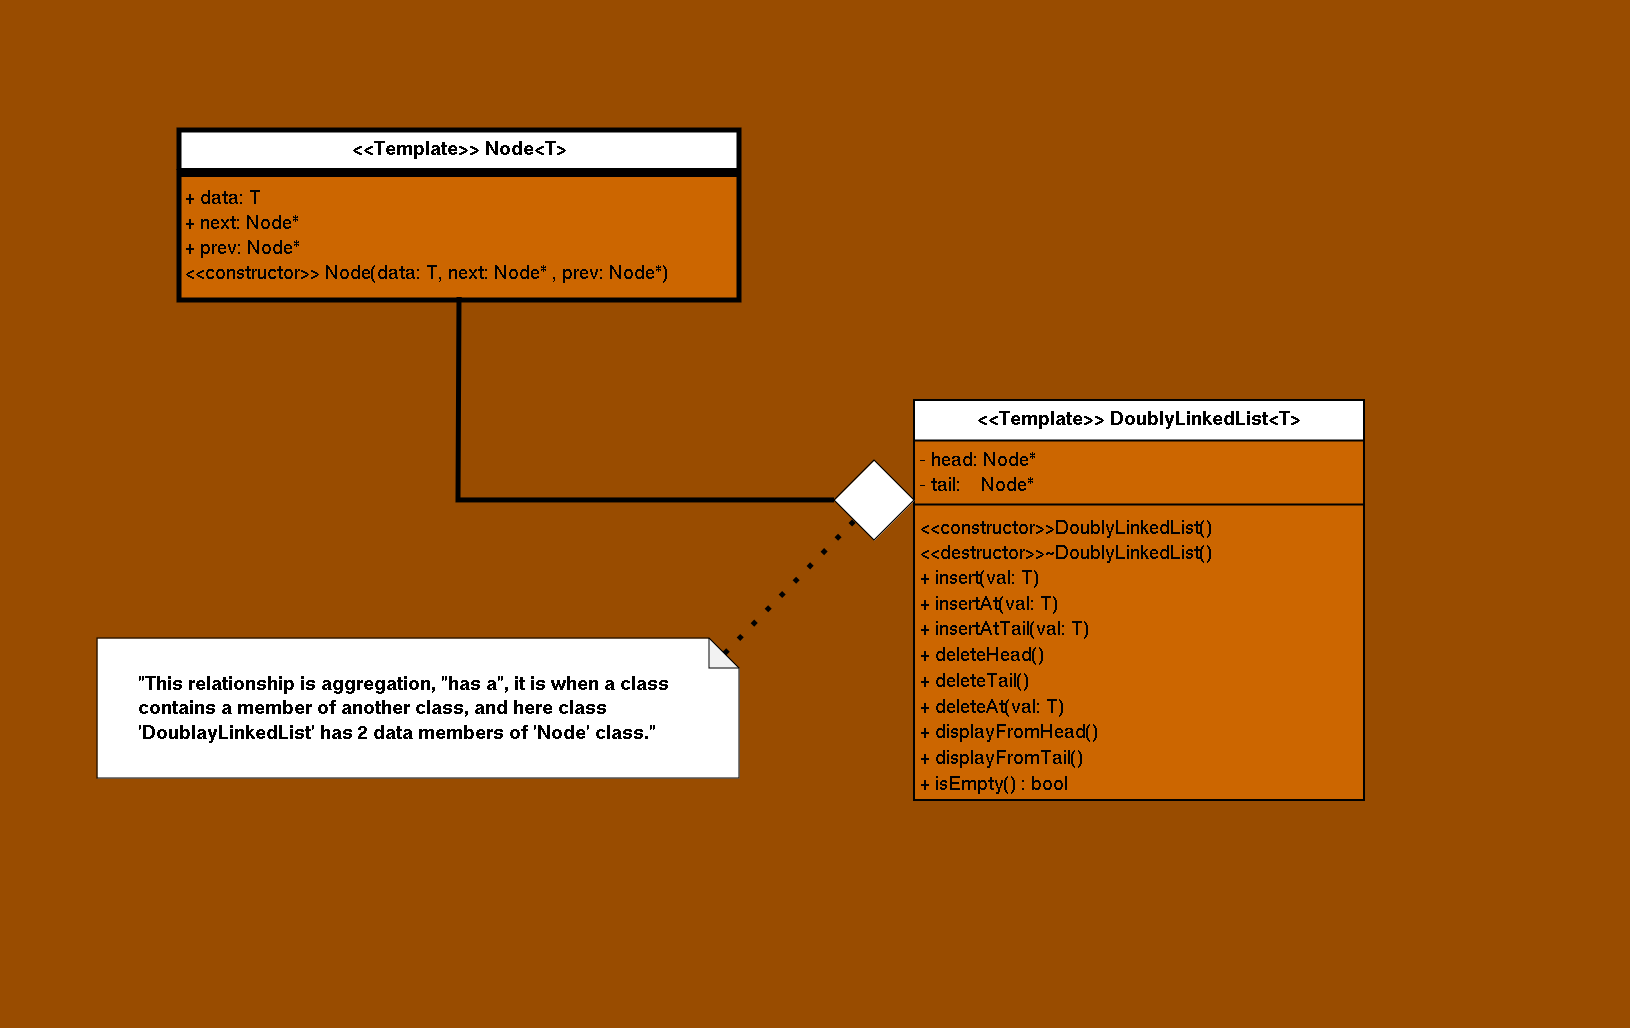

The diagram above was exported from draw.io. Its source (the exported page's mxGraphModel, read from the mxfile embedded in the PNG):
<mxGraphModel dx="-1431" dy="1991" grid="1" gridSize="10" guides="1" tooltips="1" connect="1" arrows="1" fold="1" page="1" pageScale="1" pageWidth="827" pageHeight="1169" background="#994C00" math="0" shadow="0">
  <root>
    <mxCell id="WIyWlLk6GJQsqaUBKTNV-0" />
    <mxCell id="WIyWlLk6GJQsqaUBKTNV-1" parent="WIyWlLk6GJQsqaUBKTNV-0" />
    <mxCell id="Qj4TKJi5WBFzzksW3z4p-4" value="&lt;font style=&quot;font-size: 20px;&quot;&gt;&amp;lt;&amp;lt;Template&amp;gt;&amp;gt; Node&amp;lt;T&amp;gt;&lt;/font&gt;" style="swimlane;fontStyle=1;align=center;verticalAlign=top;childLayout=stackLayout;horizontal=1;startSize=40;horizontalStack=0;resizeParent=1;resizeParentMax=0;resizeLast=0;collapsible=1;marginBottom=0;whiteSpace=wrap;html=1;fontSize=20;strokeWidth=5;swimlaneFillColor=#CC6600;" parent="WIyWlLk6GJQsqaUBKTNV-1" vertex="1">
      <mxGeometry x="2675" y="90" width="560" height="170" as="geometry" />
    </mxCell>
    <mxCell id="Qj4TKJi5WBFzzksW3z4p-6" value="" style="line;strokeWidth=5;fillColor=none;align=left;verticalAlign=middle;spacingTop=-1;spacingLeft=3;spacingRight=3;rotatable=0;labelPosition=right;points=[];portConstraint=eastwest;strokeColor=inherit;fontStyle=1;fontSize=20;" parent="Qj4TKJi5WBFzzksW3z4p-4" vertex="1">
      <mxGeometry y="40" width="560" height="8" as="geometry" />
    </mxCell>
    <mxCell id="Qj4TKJi5WBFzzksW3z4p-7" value="&lt;div style=&quot;font-size: 21px;&quot;&gt;&lt;div style=&quot;font-size: 21px;&quot;&gt;&lt;font style=&quot;font-size: 21px;&quot;&gt;+ data: T&lt;/font&gt;&lt;/div&gt;&lt;div style=&quot;font-size: 21px;&quot;&gt;&lt;font style=&quot;font-size: 21px;&quot;&gt;+ next: Node*&lt;/font&gt;&lt;/div&gt;&lt;div style=&quot;font-size: 21px;&quot;&gt;&lt;font style=&quot;font-size: 21px;&quot;&gt;+ prev: Node*&lt;/font&gt;&lt;/div&gt;&lt;/div&gt;&lt;div style=&quot;font-size: 21px;&quot;&gt;&lt;font style=&quot;font-size: 21px;&quot;&gt;&amp;lt;&amp;lt;constructor&amp;gt;&amp;gt; Node(data: T, next: Node* , prev: Node*)&lt;/font&gt;&lt;/div&gt;" style="text;strokeColor=none;fillColor=none;align=left;verticalAlign=top;spacingLeft=4;spacingRight=4;overflow=hidden;rotatable=0;points=[[0,0.5],[1,0.5]];portConstraint=eastwest;whiteSpace=wrap;html=1;fontStyle=0;fontSize=21;" parent="Qj4TKJi5WBFzzksW3z4p-4" vertex="1">
      <mxGeometry y="48" width="560" height="122" as="geometry" />
    </mxCell>
    <mxCell id="6-tDWmgpf1B-hbvtUbWu-0" value="&amp;lt;&amp;lt;Template&amp;gt;&amp;gt; DoublyLinkedList&amp;lt;T&amp;gt;" style="swimlane;fontStyle=1;align=center;verticalAlign=top;childLayout=stackLayout;horizontal=1;startSize=40;horizontalStack=0;resizeParent=1;resizeParentMax=0;resizeLast=0;collapsible=1;marginBottom=0;whiteSpace=wrap;html=1;fontSize=20;strokeWidth=2;swimlaneFillColor=#CC6600;" parent="WIyWlLk6GJQsqaUBKTNV-1" vertex="1">
      <mxGeometry x="3410" y="360" width="450" height="400" as="geometry" />
    </mxCell>
    <mxCell id="6-tDWmgpf1B-hbvtUbWu-1" value="&lt;div style=&quot;font-size: 21px;&quot; align=&quot;left&quot;&gt;&lt;font style=&quot;font-size: 21px;&quot;&gt;- head: Node*&lt;/font&gt;&lt;/div&gt;&lt;div style=&quot;font-size: 21px;&quot; align=&quot;left&quot;&gt;&lt;font style=&quot;font-size: 21px;&quot;&gt;- tail:&amp;nbsp;&amp;nbsp;&amp;nbsp; Node*&lt;/font&gt;&lt;/div&gt;" style="text;strokeColor=none;fillColor=none;align=left;verticalAlign=top;spacingLeft=4;spacingRight=4;overflow=hidden;rotatable=0;points=[[0,0.5],[1,0.5]];portConstraint=eastwest;whiteSpace=wrap;html=1;fontStyle=0;fontSize=20;" parent="6-tDWmgpf1B-hbvtUbWu-0" vertex="1">
      <mxGeometry y="40" width="450" height="60" as="geometry" />
    </mxCell>
    <mxCell id="6-tDWmgpf1B-hbvtUbWu-2" value="" style="line;strokeWidth=2;fillColor=none;align=left;verticalAlign=middle;spacingTop=-1;spacingLeft=3;spacingRight=3;rotatable=0;labelPosition=right;points=[];portConstraint=eastwest;strokeColor=inherit;fontStyle=1;fontSize=20;" parent="6-tDWmgpf1B-hbvtUbWu-0" vertex="1">
      <mxGeometry y="100" width="450" height="8" as="geometry" />
    </mxCell>
    <mxCell id="6-tDWmgpf1B-hbvtUbWu-3" value="&lt;div align=&quot;left&quot;&gt;&lt;font style=&quot;font-size: 21px; font-weight: normal;&quot;&gt;&amp;lt;&amp;lt;constructor&amp;gt;&amp;gt;DoublyLinkedList()&lt;/font&gt;&lt;span style=&quot;font-weight: normal;&quot;&gt;&lt;br&gt;&lt;font style=&quot;font-size: 21px;&quot;&gt;&amp;lt;&amp;lt;destructor&amp;gt;&amp;gt;~DoublyLinkedList()&lt;/font&gt;&lt;/span&gt;&lt;/div&gt;&lt;div style=&quot;font-size: 21px;&quot;&gt;&lt;div align=&quot;left&quot;&gt;&lt;font style=&quot;font-size: 21px; font-weight: normal;&quot;&gt;+ insert(val: T)&lt;/font&gt;&lt;span style=&quot;font-weight: normal;&quot;&gt;&lt;br&gt;&lt;/span&gt;&lt;/div&gt;&lt;div align=&quot;left&quot;&gt;&lt;font style=&quot;font-size: 21px; font-weight: normal;&quot;&gt;+ insertAt(val: T)&lt;/font&gt;&lt;/div&gt;&lt;div align=&quot;left&quot;&gt;&lt;font style=&quot;font-size: 21px; font-weight: normal;&quot;&gt;+ insertAtTail(val: T)&lt;/font&gt;&lt;/div&gt;&lt;div align=&quot;left&quot;&gt;&lt;font style=&quot;font-size: 21px; font-weight: normal;&quot;&gt;+ deleteHead()&lt;/font&gt;&lt;/div&gt;&lt;div align=&quot;left&quot;&gt;&lt;font style=&quot;font-size: 21px; font-weight: normal;&quot;&gt;+ deleteTail()&lt;/font&gt;&lt;/div&gt;&lt;div align=&quot;left&quot;&gt;&lt;font style=&quot;font-size: 21px; font-weight: normal;&quot;&gt;+ deleteAt(val: T)&lt;/font&gt;&lt;/div&gt;&lt;div align=&quot;left&quot;&gt;&lt;font style=&quot;font-size: 21px; font-weight: normal;&quot;&gt;+ displayFromHead()&lt;/font&gt;&lt;/div&gt;&lt;div align=&quot;left&quot;&gt;&lt;font style=&quot;font-size: 21px; font-weight: normal;&quot;&gt;+ displayFromTail()&lt;br&gt;&lt;/font&gt;&lt;/div&gt;&lt;div align=&quot;left&quot;&gt;&lt;font style=&quot;font-size: 21px; font-weight: normal;&quot;&gt;+ isEmpty() : bool&lt;/font&gt;&lt;br&gt;&lt;br&gt;&lt;/div&gt;&lt;div&gt;&lt;div&gt;&lt;div align=&quot;left&quot;&gt;&lt;br&gt;&lt;/div&gt;&lt;br&gt;&lt;/div&gt;&lt;font style=&quot;font-size: 21px;&quot;&gt;&lt;br&gt;&lt;/font&gt;&lt;/div&gt;&lt;/div&gt;" style="text;strokeColor=none;fillColor=none;align=left;verticalAlign=top;spacingLeft=4;spacingRight=4;overflow=hidden;rotatable=0;points=[[0,0.5],[1,0.5]];portConstraint=eastwest;whiteSpace=wrap;html=1;fontStyle=1;fontSize=20;" parent="6-tDWmgpf1B-hbvtUbWu-0" vertex="1">
      <mxGeometry y="108" width="450" height="292" as="geometry" />
    </mxCell>
    <mxCell id="6-tDWmgpf1B-hbvtUbWu-4" value="" style="endArrow=none;html=1;rounded=0;entryX=0;entryY=0.5;entryDx=0;entryDy=0;exitX=0.5;exitY=0.976;exitDx=0;exitDy=0;exitPerimeter=0;strokeWidth=5;" parent="WIyWlLk6GJQsqaUBKTNV-1" source="Qj4TKJi5WBFzzksW3z4p-7" target="6-tDWmgpf1B-hbvtUbWu-5" edge="1">
      <mxGeometry width="50" height="50" relative="1" as="geometry">
        <mxPoint x="2953.36" y="241.98799999999983" as="sourcePoint" />
        <mxPoint x="3314" y="460" as="targetPoint" />
        <Array as="points">
          <mxPoint x="2954" y="460" />
        </Array>
      </mxGeometry>
    </mxCell>
    <mxCell id="6-tDWmgpf1B-hbvtUbWu-5" value="" style="rhombus;whiteSpace=wrap;html=1;" parent="WIyWlLk6GJQsqaUBKTNV-1" vertex="1">
      <mxGeometry x="3330" y="420" width="80" height="80" as="geometry" />
    </mxCell>
    <mxCell id="6-tDWmgpf1B-hbvtUbWu-6" value="&lt;blockquote&gt;&lt;div align=&quot;left&quot;&gt;&lt;font style=&quot;font-size: 20px;&quot;&gt;&lt;b&gt;&quot;This relationship is aggregation, &quot;has a&quot;, it is when a class contains a member of another class, and here class 'DoublayLinkedList' has 2 data members of 'Node' class.&quot;&lt;/b&gt;&lt;/font&gt;&lt;br&gt;&lt;/div&gt;&lt;/blockquote&gt;" style="shape=note;whiteSpace=wrap;html=1;backgroundOutline=1;darkOpacity=0.05;align=center;" parent="WIyWlLk6GJQsqaUBKTNV-1" vertex="1">
      <mxGeometry x="2593" y="598" width="642" height="140" as="geometry" />
    </mxCell>
    <mxCell id="6-tDWmgpf1B-hbvtUbWu-7" value="" style="endArrow=none;dashed=1;html=1;dashPattern=1 3;strokeWidth=5;rounded=0;exitX=0;exitY=0;exitDx=627;exitDy=15;exitPerimeter=0;entryX=0;entryY=1;entryDx=0;entryDy=0;" parent="WIyWlLk6GJQsqaUBKTNV-1" source="6-tDWmgpf1B-hbvtUbWu-6" target="6-tDWmgpf1B-hbvtUbWu-5" edge="1">
      <mxGeometry width="50" height="50" relative="1" as="geometry">
        <mxPoint x="3086" y="640" as="sourcePoint" />
        <mxPoint x="3341" y="480" as="targetPoint" />
      </mxGeometry>
    </mxCell>
    <mxCell id="om568roUuOmMEZVcNA-w-0" value="&amp;nbsp;" style="text;html=1;align=center;verticalAlign=middle;resizable=0;points=[];autosize=1;strokeColor=none;fillColor=none;" parent="WIyWlLk6GJQsqaUBKTNV-1" vertex="1">
      <mxGeometry x="2496" y="598" width="30" height="30" as="geometry" />
    </mxCell>
    <mxCell id="om568roUuOmMEZVcNA-w-1" value="&amp;nbsp;" style="text;html=1;align=center;verticalAlign=middle;resizable=0;points=[];autosize=1;strokeColor=none;fillColor=none;" parent="WIyWlLk6GJQsqaUBKTNV-1" vertex="1">
      <mxGeometry x="3180" y="-40" width="30" height="30" as="geometry" />
    </mxCell>
    <mxCell id="om568roUuOmMEZVcNA-w-2" value="&amp;nbsp;" style="text;html=1;align=center;verticalAlign=middle;resizable=0;points=[];autosize=1;strokeColor=none;fillColor=none;" parent="WIyWlLk6GJQsqaUBKTNV-1" vertex="1">
      <mxGeometry x="4096" y="398" width="30" height="30" as="geometry" />
    </mxCell>
    <mxCell id="om568roUuOmMEZVcNA-w-3" value="&amp;nbsp;" style="text;html=1;align=center;verticalAlign=middle;resizable=0;points=[];autosize=1;strokeColor=none;fillColor=none;" parent="WIyWlLk6GJQsqaUBKTNV-1" vertex="1">
      <mxGeometry x="3276" y="958" width="30" height="30" as="geometry" />
    </mxCell>
  </root>
</mxGraphModel>